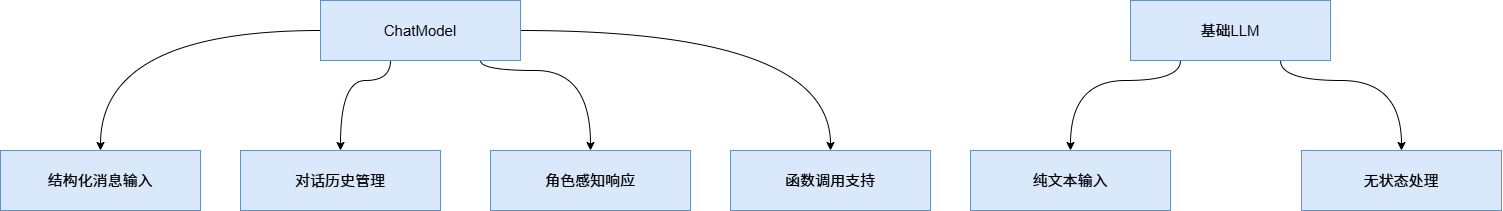

The diagram above was exported from draw.io. Its source (the exported page's mxGraphModel, read from the mxfile embedded in the PNG):
<mxGraphModel dx="2411" dy="834" grid="1" gridSize="10" guides="1" tooltips="1" connect="1" arrows="1" fold="1" page="1" pageScale="1" pageWidth="827" pageHeight="1169" math="0" shadow="0">
  <root>
    <mxCell id="0" />
    <mxCell id="1" parent="0" />
    <mxCell id="K_pfNx5i5NCs77lpTj72-14" edge="1" parent="1" source="K_pfNx5i5NCs77lpTj72-1" style="edgeStyle=orthogonalEdgeStyle;rounded=0;orthogonalLoop=1;jettySize=auto;html=1;entryX=0.5;entryY=0;entryDx=0;entryDy=0;curved=1;fontSize=15;" target="K_pfNx5i5NCs77lpTj72-3">
      <mxGeometry relative="1" as="geometry" />
    </mxCell>
    <mxCell id="K_pfNx5i5NCs77lpTj72-15" edge="1" parent="1" source="K_pfNx5i5NCs77lpTj72-1" style="edgeStyle=orthogonalEdgeStyle;rounded=0;orthogonalLoop=1;jettySize=auto;html=1;entryX=0.5;entryY=0;entryDx=0;entryDy=0;curved=1;fontSize=15;" target="K_pfNx5i5NCs77lpTj72-4">
      <mxGeometry relative="1" as="geometry">
        <Array as="points">
          <mxPoint x="230" y="200" />
          <mxPoint x="180" y="200" />
        </Array>
      </mxGeometry>
    </mxCell>
    <mxCell id="K_pfNx5i5NCs77lpTj72-16" edge="1" parent="1" source="K_pfNx5i5NCs77lpTj72-1" style="edgeStyle=orthogonalEdgeStyle;rounded=0;orthogonalLoop=1;jettySize=auto;html=1;entryX=0.5;entryY=0;entryDx=0;entryDy=0;curved=1;fontSize=15;" target="K_pfNx5i5NCs77lpTj72-5">
      <mxGeometry relative="1" as="geometry">
        <Array as="points">
          <mxPoint x="320" y="190" />
          <mxPoint x="430" y="190" />
        </Array>
      </mxGeometry>
    </mxCell>
    <mxCell id="K_pfNx5i5NCs77lpTj72-17" edge="1" parent="1" source="K_pfNx5i5NCs77lpTj72-1" style="edgeStyle=orthogonalEdgeStyle;rounded=0;orthogonalLoop=1;jettySize=auto;html=1;entryX=0.5;entryY=0;entryDx=0;entryDy=0;curved=1;fontSize=15;" target="K_pfNx5i5NCs77lpTj72-11">
      <mxGeometry relative="1" as="geometry" />
    </mxCell>
    <mxCell id="K_pfNx5i5NCs77lpTj72-1" parent="1" style="rounded=0;whiteSpace=wrap;html=1;fontSize=15;fillColor=#dae8fc;strokeColor=#6c8ebf;" value="ChatModel" vertex="1">
      <mxGeometry height="60" width="200" x="160" y="120" as="geometry" />
    </mxCell>
    <mxCell id="K_pfNx5i5NCs77lpTj72-18" edge="1" parent="1" source="K_pfNx5i5NCs77lpTj72-2" style="edgeStyle=orthogonalEdgeStyle;rounded=0;orthogonalLoop=1;jettySize=auto;html=1;entryX=0.5;entryY=0;entryDx=0;entryDy=0;curved=1;fontSize=15;" target="K_pfNx5i5NCs77lpTj72-12">
      <mxGeometry relative="1" as="geometry">
        <Array as="points">
          <mxPoint x="1020" y="200" />
          <mxPoint x="910" y="200" />
        </Array>
      </mxGeometry>
    </mxCell>
    <mxCell id="K_pfNx5i5NCs77lpTj72-19" edge="1" parent="1" source="K_pfNx5i5NCs77lpTj72-2" style="edgeStyle=orthogonalEdgeStyle;rounded=0;orthogonalLoop=1;jettySize=auto;html=1;entryX=0.5;entryY=0;entryDx=0;entryDy=0;curved=1;fontSize=15;" target="K_pfNx5i5NCs77lpTj72-13">
      <mxGeometry relative="1" as="geometry">
        <Array as="points">
          <mxPoint x="1120" y="200" />
          <mxPoint x="1241" y="200" />
        </Array>
      </mxGeometry>
    </mxCell>
    <mxCell id="K_pfNx5i5NCs77lpTj72-2" parent="1" style="rounded=0;whiteSpace=wrap;html=1;fontSize=15;fillColor=#dae8fc;strokeColor=#6c8ebf;" value="基础LLM" vertex="1">
      <mxGeometry height="60" width="200" x="970" y="120" as="geometry" />
    </mxCell>
    <mxCell id="K_pfNx5i5NCs77lpTj72-3" parent="1" style="rounded=0;whiteSpace=wrap;html=1;fontSize=15;fillColor=#dae8fc;strokeColor=#6c8ebf;" value="结构化消息输入" vertex="1">
      <mxGeometry height="60" width="200" x="-160" y="270" as="geometry" />
    </mxCell>
    <mxCell id="K_pfNx5i5NCs77lpTj72-4" parent="1" style="rounded=0;whiteSpace=wrap;html=1;fontSize=15;fillColor=#dae8fc;strokeColor=#6c8ebf;" value="对话历史管理" vertex="1">
      <mxGeometry height="60" width="200" x="80" y="270" as="geometry" />
    </mxCell>
    <mxCell id="K_pfNx5i5NCs77lpTj72-5" parent="1" style="rounded=0;whiteSpace=wrap;html=1;fontSize=15;fillColor=#dae8fc;strokeColor=#6c8ebf;" value="角色感知响应" vertex="1">
      <mxGeometry height="60" width="200" x="330" y="270" as="geometry" />
    </mxCell>
    <mxCell id="K_pfNx5i5NCs77lpTj72-11" parent="1" style="rounded=0;whiteSpace=wrap;html=1;fontSize=15;fillColor=#dae8fc;strokeColor=#6c8ebf;" value="函数调用支持" vertex="1">
      <mxGeometry height="60" width="200" x="570" y="270" as="geometry" />
    </mxCell>
    <mxCell id="K_pfNx5i5NCs77lpTj72-12" parent="1" style="rounded=0;whiteSpace=wrap;html=1;fontSize=15;fillColor=#dae8fc;strokeColor=#6c8ebf;" value="纯文本输入" vertex="1">
      <mxGeometry height="60" width="200" x="810" y="270" as="geometry" />
    </mxCell>
    <mxCell id="K_pfNx5i5NCs77lpTj72-13" parent="1" style="rounded=0;whiteSpace=wrap;html=1;fontSize=15;fillColor=#dae8fc;strokeColor=#6c8ebf;" value="无状态处理" vertex="1">
      <mxGeometry height="60" width="200" x="1141" y="270" as="geometry" />
    </mxCell>
  </root>
</mxGraphModel>